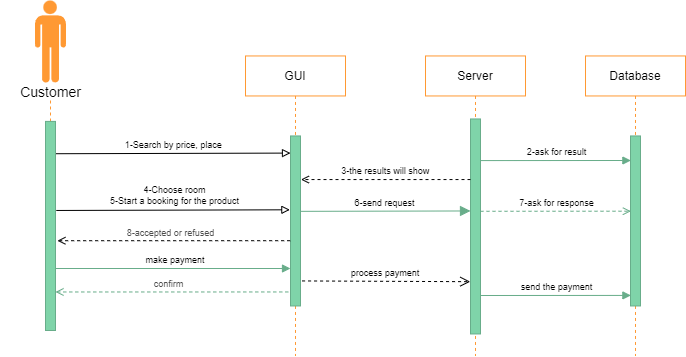

The diagram above was exported from draw.io. Its source (the exported page's mxGraphModel, read from the mxfile embedded in the PNG):
<mxGraphModel dx="2274" dy="676" grid="1" gridSize="10" guides="1" tooltips="1" connect="1" arrows="1" fold="1" page="1" pageScale="1" pageWidth="850" pageHeight="1100" math="0" shadow="0">
  <root>
    <mxCell id="0" />
    <mxCell id="1" parent="0" />
    <mxCell id="2" value="" style="shape=umlLifeline;perimeter=lifelinePerimeter;container=1;collapsible=0;recursiveResize=0;rounded=0;shadow=0;strokeWidth=1;strokeColor=#FF9933;size=0;" vertex="1" parent="1">
      <mxGeometry x="995" y="330" width="100" height="210" as="geometry" />
    </mxCell>
    <mxCell id="3" value="GUI" style="shape=umlLifeline;perimeter=lifelinePerimeter;container=1;collapsible=0;recursiveResize=0;rounded=0;shadow=0;strokeWidth=1;strokeColor=#FF9933;" vertex="1" parent="1">
      <mxGeometry x="1240" y="285.46000000000004" width="100" height="300" as="geometry" />
    </mxCell>
    <mxCell id="4" value="" style="points=[];perimeter=orthogonalPerimeter;rounded=0;shadow=0;strokeWidth=1;fillColor=#7FD4A9;strokeColor=#68AD8A;" vertex="1" parent="3">
      <mxGeometry x="45" y="80" width="10" height="170" as="geometry" />
    </mxCell>
    <mxCell id="5" value="Server" style="shape=umlLifeline;perimeter=lifelinePerimeter;container=1;collapsible=0;recursiveResize=0;rounded=0;shadow=0;strokeWidth=1;strokeColor=#FF9933;" vertex="1" parent="1">
      <mxGeometry x="1420" y="285.46000000000004" width="100" height="300" as="geometry" />
    </mxCell>
    <mxCell id="6" value="" style="points=[];perimeter=orthogonalPerimeter;rounded=0;shadow=0;strokeWidth=1;fillColor=#7FD4A9;strokeColor=#68AD8A;" vertex="1" parent="5">
      <mxGeometry x="45" y="63" width="10" height="215" as="geometry" />
    </mxCell>
    <mxCell id="7" value="process payment" style="verticalAlign=bottom;endArrow=open;dashed=1;endSize=8;shadow=0;strokeWidth=1;entryX=-0.025;entryY=0.967;entryDx=0;entryDy=0;entryPerimeter=0;exitX=1.157;exitY=0.911;exitDx=0;exitDy=0;exitPerimeter=0;fontSize=9;" edge="1" parent="1">
      <mxGeometry relative="1" as="geometry">
        <mxPoint x="1464.75" y="511.17999999999984" as="targetPoint" />
        <mxPoint x="1296.5700000000006" y="510.44000000000005" as="sourcePoint" />
      </mxGeometry>
    </mxCell>
    <mxCell id="8" value="3-the results will show" style="verticalAlign=bottom;endArrow=open;entryX=1.043;entryY=0.28;shadow=0;strokeWidth=1;entryDx=0;entryDy=0;entryPerimeter=0;endFill=0;dashed=1;fontSize=9;" edge="1" parent="1">
      <mxGeometry relative="1" as="geometry">
        <mxPoint x="1465" y="409.05999999999995" as="sourcePoint" />
        <mxPoint x="1295.4299999999998" y="409.05999999999995" as="targetPoint" />
      </mxGeometry>
    </mxCell>
    <mxCell id="9" value="6-send request" style="verticalAlign=bottom;endArrow=block;endSize=8;shadow=0;strokeWidth=1;endFill=1;strokeColor=#68AD8A;exitX=0.974;exitY=0.491;exitDx=0;exitDy=0;exitPerimeter=0;fontSize=9;" edge="1" parent="1">
      <mxGeometry relative="1" as="geometry">
        <mxPoint x="1465" y="440.46000000000004" as="targetPoint" />
        <mxPoint x="1294.7400000000002" y="440.84000000000015" as="sourcePoint" />
      </mxGeometry>
    </mxCell>
    <mxCell id="10" value="" style="shape=mxgraph.signs.people.man_1;html=1;pointerEvents=1;fillColor=#FF9933;strokeColor=none;verticalLabelPosition=bottom;verticalAlign=top;align=center;sketch=0;" vertex="1" parent="1">
      <mxGeometry x="1029.52" y="230" width="30.96" height="82" as="geometry" />
    </mxCell>
    <mxCell id="11" value="&lt;font face=&quot;Helvetica&quot;&gt;Customer&lt;/font&gt;" style="text;html=1;resizable=0;autosize=1;align=center;verticalAlign=middle;points=[];fillColor=none;strokeColor=none;rounded=0;fontFamily=Times New Roman;fontSize=14;" vertex="1" parent="1">
      <mxGeometry x="1005" y="307" width="80" height="30" as="geometry" />
    </mxCell>
    <mxCell id="12" value="" style="points=[];perimeter=orthogonalPerimeter;rounded=0;shadow=0;strokeWidth=1;fillColor=#7FD4A9;strokeColor=#68AD8A;" vertex="1" parent="1">
      <mxGeometry x="1040" y="350.91" width="10" height="209.09" as="geometry" />
    </mxCell>
    <mxCell id="13" value="1-Search by price, place" style="verticalAlign=bottom;endArrow=block;entryX=0;entryY=0;shadow=0;strokeWidth=1;exitX=1.063;exitY=0.102;exitDx=0;exitDy=0;exitPerimeter=0;endFill=0;fontSize=9;" edge="1" parent="1">
      <mxGeometry relative="1" as="geometry">
        <mxPoint x="1050.63" y="383.2171800000001" as="sourcePoint" />
        <mxPoint x="1285" y="382.59000000000015" as="targetPoint" />
      </mxGeometry>
    </mxCell>
    <mxCell id="14" value="4-Choose room&#10;5-Start a booking for the product" style="verticalAlign=bottom;endArrow=block;entryX=0;entryY=0;shadow=0;strokeWidth=1;exitX=1.078;exitY=0.474;exitDx=0;exitDy=0;exitPerimeter=0;endFill=0;fontSize=9;" edge="1" parent="1">
      <mxGeometry x="0.0208" y="1" relative="1" as="geometry">
        <mxPoint x="1050.7800000000002" y="439.97" as="sourcePoint" />
        <mxPoint x="1284.37" y="439.3000000000002" as="targetPoint" />
        <mxPoint as="offset" />
      </mxGeometry>
    </mxCell>
    <mxCell id="15" value="" style="endArrow=open;html=1;rounded=0;labelBackgroundColor=none;strokeColor=#000000;strokeWidth=1;fontFamily=Helvetica;fontSize=12;fontColor=#4D4D4D;exitX=-0.033;exitY=0.725;exitDx=0;exitDy=0;exitPerimeter=0;entryX=1.19;entryY=0.749;entryDx=0;entryDy=0;entryPerimeter=0;dashed=1;endFill=0;" edge="1" parent="1">
      <mxGeometry width="50" height="50" relative="1" as="geometry">
        <mxPoint x="1284.6699999999996" y="470.21000000000004" as="sourcePoint" />
        <mxPoint x="1051.8999999999992" y="470.22" as="targetPoint" />
      </mxGeometry>
    </mxCell>
    <mxCell id="16" value="&lt;font style=&quot;font-size: 9px;&quot;&gt;8-accepted or refused&lt;/font&gt;" style="edgeLabel;html=1;align=center;verticalAlign=middle;resizable=0;points=[];fontSize=12;fontFamily=Helvetica;fontColor=#4D4D4D;" vertex="1" connectable="0" parent="15">
      <mxGeometry x="0.0453" relative="1" as="geometry">
        <mxPoint x="1" y="-9" as="offset" />
      </mxGeometry>
    </mxCell>
    <mxCell id="17" value="make payment" style="verticalAlign=bottom;endArrow=block;shadow=0;strokeWidth=1;endFill=1;entryX=0.5;entryY=0.866;entryDx=0;entryDy=0;entryPerimeter=0;fontSize=9;strokeColor=#68AD8A;" edge="1" parent="1">
      <mxGeometry x="0.0213" relative="1" as="geometry">
        <mxPoint x="1050" y="498" as="sourcePoint" />
        <mxPoint x="1285" y="498" as="targetPoint" />
        <mxPoint as="offset" />
      </mxGeometry>
    </mxCell>
    <mxCell id="18" value="" style="endArrow=open;html=1;rounded=0;labelBackgroundColor=none;strokeColor=#68AD8A;strokeWidth=1;fontFamily=Helvetica;fontSize=12;fontColor=#4D4D4D;exitX=-0.033;exitY=0.725;exitDx=0;exitDy=0;exitPerimeter=0;entryX=1.19;entryY=0.749;entryDx=0;entryDy=0;entryPerimeter=0;dashed=1;endFill=0;" edge="1" parent="1">
      <mxGeometry width="50" height="50" relative="1" as="geometry">
        <mxPoint x="1282.77" y="521.46" as="sourcePoint" />
        <mxPoint x="1049.9999999999995" y="521.47" as="targetPoint" />
      </mxGeometry>
    </mxCell>
    <mxCell id="19" value="&lt;font style=&quot;font-size: 9px;&quot;&gt;confirm&lt;/font&gt;" style="edgeLabel;html=1;align=center;verticalAlign=middle;resizable=0;points=[];fontSize=12;fontFamily=Helvetica;fontColor=#4D4D4D;" vertex="1" connectable="0" parent="18">
      <mxGeometry x="0.0453" relative="1" as="geometry">
        <mxPoint x="1" y="-9" as="offset" />
      </mxGeometry>
    </mxCell>
    <mxCell id="20" value="Database" style="shape=umlLifeline;perimeter=lifelinePerimeter;container=1;collapsible=0;recursiveResize=0;rounded=0;shadow=0;strokeWidth=1;strokeColor=#FF9933;" vertex="1" parent="1">
      <mxGeometry x="1580" y="285.46000000000004" width="100" height="300" as="geometry" />
    </mxCell>
    <mxCell id="21" value="" style="points=[];perimeter=orthogonalPerimeter;rounded=0;shadow=0;strokeWidth=1;fillColor=#7FD4A9;strokeColor=#68AD8A;" vertex="1" parent="20">
      <mxGeometry x="45" y="80" width="10" height="170" as="geometry" />
    </mxCell>
    <mxCell id="22" value="send the payment" style="verticalAlign=bottom;endArrow=block;shadow=0;strokeWidth=1;endFill=1;fontSize=9;strokeColor=#68AD8A;entryX=0.038;entryY=0.938;entryDx=0;entryDy=0;entryPerimeter=0;" edge="1" parent="20" target="21">
      <mxGeometry x="0.0213" relative="1" as="geometry">
        <mxPoint x="-105" y="239.53999999999985" as="sourcePoint" />
        <mxPoint x="40" y="239.53999999999996" as="targetPoint" />
        <mxPoint as="offset" />
      </mxGeometry>
    </mxCell>
    <mxCell id="23" value="7-ask for response" style="verticalAlign=bottom;endArrow=open;shadow=0;strokeWidth=1;endFill=0;fontSize=9;strokeColor=#68AD8A;entryX=0.038;entryY=0.938;entryDx=0;entryDy=0;entryPerimeter=0;dashed=1;" edge="1" parent="1">
      <mxGeometry x="0.0213" relative="1" as="geometry">
        <mxPoint x="1475" y="440.78999999999996" as="sourcePoint" />
        <mxPoint x="1625.38" y="440.71000000000004" as="targetPoint" />
        <mxPoint as="offset" />
      </mxGeometry>
    </mxCell>
    <mxCell id="24" value="2-ask for result" style="verticalAlign=bottom;endArrow=block;shadow=0;strokeWidth=1;endFill=1;fontSize=9;strokeColor=#68AD8A;entryX=0.038;entryY=0.938;entryDx=0;entryDy=0;entryPerimeter=0;" edge="1" parent="1">
      <mxGeometry x="0.0213" relative="1" as="geometry">
        <mxPoint x="1475" y="390.0799999999999" as="sourcePoint" />
        <mxPoint x="1625.38" y="390" as="targetPoint" />
        <mxPoint as="offset" />
      </mxGeometry>
    </mxCell>
  </root>
</mxGraphModel>